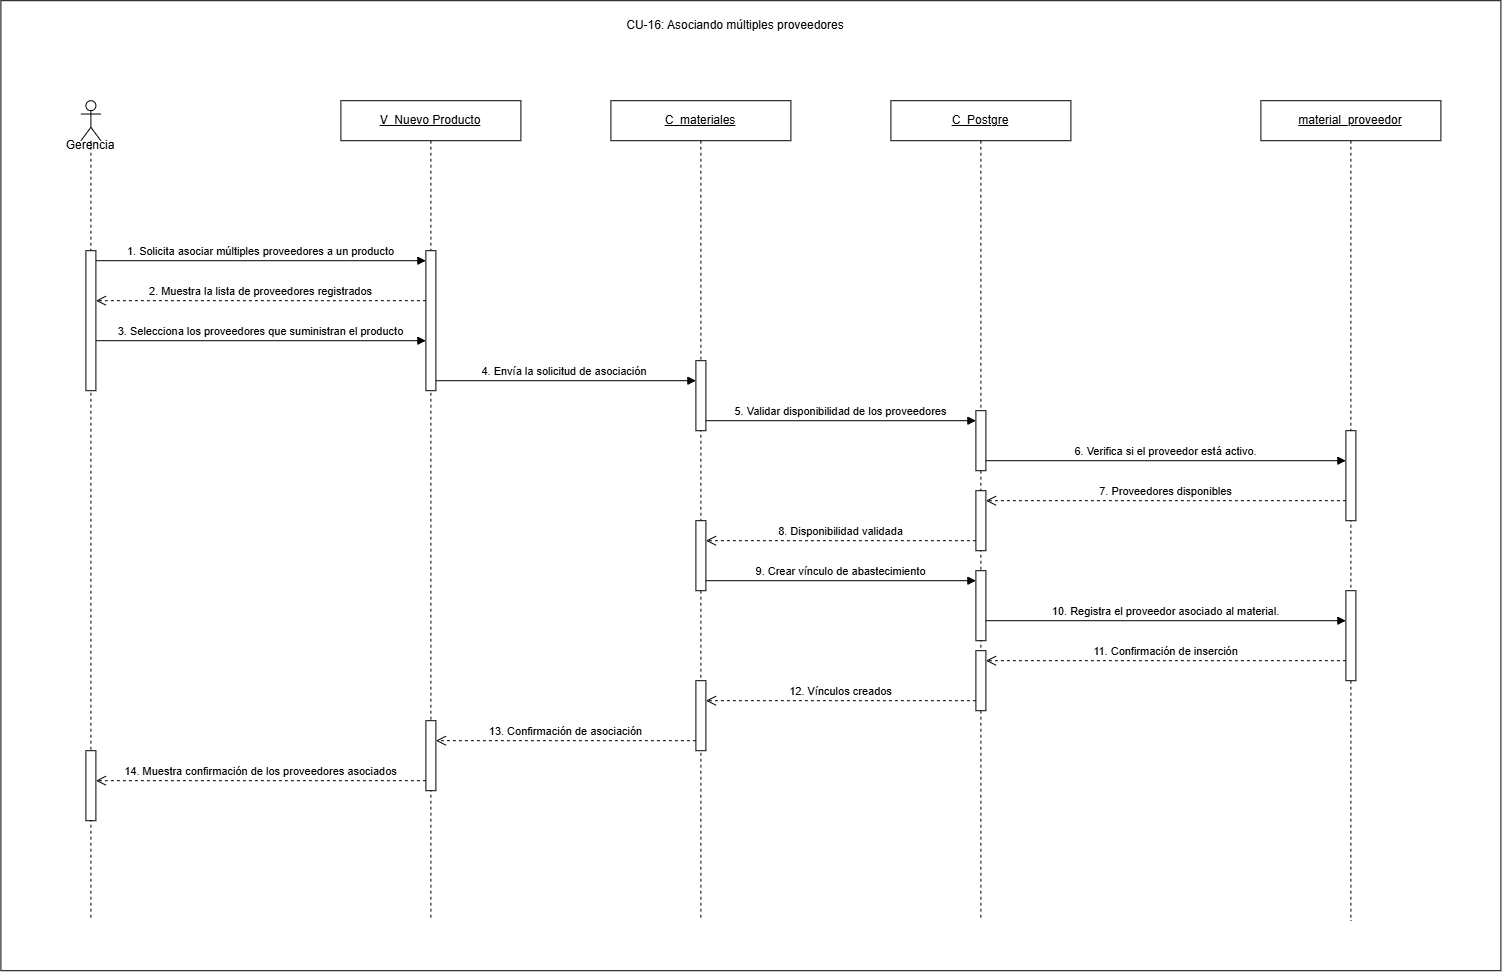

The diagram above was exported from draw.io. Its source (the exported page's mxGraphModel, read from the mxfile embedded in the PNG):
<mxGraphModel dx="1137" dy="993" grid="1" gridSize="10" guides="1" tooltips="1" connect="1" arrows="1" fold="1" page="1" pageScale="1" pageWidth="1550" pageHeight="960" math="0" shadow="0">
  <root>
    <mxCell id="vuTWm-esYNyTN1BcMKZj-0" />
    <mxCell id="vuTWm-esYNyTN1BcMKZj-1" parent="vuTWm-esYNyTN1BcMKZj-0" />
    <mxCell id="vuTWm-esYNyTN1BcMKZj-2" parent="vuTWm-esYNyTN1BcMKZj-1" style="rounded=0;whiteSpace=wrap;html=1;" value="" vertex="1">
      <mxGeometry height="970" width="1500" x="40" y="20" as="geometry" />
    </mxCell>
    <mxCell id="vuTWm-esYNyTN1BcMKZj-3" parent="vuTWm-esYNyTN1BcMKZj-1" style="text;html=1;whiteSpace=wrap;strokeColor=none;fillColor=none;align=center;verticalAlign=middle;rounded=0;" value="CU-16: Asociando múltiples proveedores" vertex="1">
      <mxGeometry height="30" width="420" x="565" y="30" as="geometry" />
    </mxCell>
    <mxCell id="vuTWm-esYNyTN1BcMKZj-4" parent="vuTWm-esYNyTN1BcMKZj-1" style="shape=umlLifeline;perimeter=lifelinePerimeter;whiteSpace=wrap;html=1;container=1;dropTarget=0;collapsible=0;recursiveResize=0;outlineConnect=0;portConstraint=eastwest;" value="&lt;u&gt;V_Nuevo Producto&lt;/u&gt;" vertex="1">
      <mxGeometry height="820" width="180" x="380" y="120" as="geometry" />
    </mxCell>
    <mxCell id="vuTWm-esYNyTN1BcMKZj-5" parent="vuTWm-esYNyTN1BcMKZj-4" style="html=1;points=[[0,0,0,0,5],[0,1,0,0,-5],[1,0,0,0,5],[1,1,0,0,-5]];perimeter=orthogonalPerimeter;outlineConnect=0;targetShapes=umlLifeline;portConstraint=eastwest;" value="" vertex="1">
      <mxGeometry height="140" width="10" x="85" y="150" as="geometry" />
    </mxCell>
    <mxCell id="vuTWm-esYNyTN1BcMKZj-6" parent="vuTWm-esYNyTN1BcMKZj-4" style="html=1;points=[[0,0,0,0,5],[0,1,0,0,-5],[1,0,0,0,5],[1,1,0,0,-5]];perimeter=orthogonalPerimeter;outlineConnect=0;targetShapes=umlLifeline;portConstraint=eastwest;" value="" vertex="1">
      <mxGeometry height="70" width="10" x="85" y="620" as="geometry" />
    </mxCell>
    <mxCell id="vuTWm-esYNyTN1BcMKZj-7" parent="vuTWm-esYNyTN1BcMKZj-1" style="shape=umlLifeline;perimeter=lifelinePerimeter;whiteSpace=wrap;html=1;container=1;dropTarget=0;collapsible=0;recursiveResize=0;outlineConnect=0;portConstraint=eastwest;" value="&lt;u&gt;C_materiales&lt;/u&gt;" vertex="1">
      <mxGeometry height="820" width="180" x="650" y="120" as="geometry" />
    </mxCell>
    <mxCell id="vuTWm-esYNyTN1BcMKZj-8" parent="vuTWm-esYNyTN1BcMKZj-7" style="html=1;points=[[0,0,0,0,5],[0,1,0,0,-5],[1,0,0,0,5],[1,1,0,0,-5]];perimeter=orthogonalPerimeter;outlineConnect=0;targetShapes=umlLifeline;portConstraint=eastwest;" value="" vertex="1">
      <mxGeometry height="70" width="10" x="85" y="260" as="geometry" />
    </mxCell>
    <mxCell id="vuTWm-esYNyTN1BcMKZj-9" parent="vuTWm-esYNyTN1BcMKZj-7" style="html=1;points=[[0,0,0,0,5],[0,1,0,0,-5],[1,0,0,0,5],[1,1,0,0,-5]];perimeter=orthogonalPerimeter;outlineConnect=0;targetShapes=umlLifeline;portConstraint=eastwest;" value="" vertex="1">
      <mxGeometry height="70" width="10" x="85" y="420" as="geometry" />
    </mxCell>
    <mxCell id="vuTWm-esYNyTN1BcMKZj-10" parent="vuTWm-esYNyTN1BcMKZj-7" style="html=1;points=[[0,0,0,0,5],[0,1,0,0,-5],[1,0,0,0,5],[1,1,0,0,-5]];perimeter=orthogonalPerimeter;outlineConnect=0;targetShapes=umlLifeline;portConstraint=eastwest;" value="" vertex="1">
      <mxGeometry height="70" width="10" x="85" y="580" as="geometry" />
    </mxCell>
    <mxCell id="vuTWm-esYNyTN1BcMKZj-11" parent="vuTWm-esYNyTN1BcMKZj-1" style="shape=umlLifeline;perimeter=lifelinePerimeter;whiteSpace=wrap;html=1;container=1;dropTarget=0;collapsible=0;recursiveResize=0;outlineConnect=0;portConstraint=eastwest;" value="&lt;u&gt;C_Postgre&lt;/u&gt;" vertex="1">
      <mxGeometry height="820" width="180" x="930" y="120" as="geometry" />
    </mxCell>
    <mxCell id="vuTWm-esYNyTN1BcMKZj-12" parent="vuTWm-esYNyTN1BcMKZj-11" style="html=1;points=[[0,0,0,0,5],[0,1,0,0,-5],[1,0,0,0,5],[1,1,0,0,-5]];perimeter=orthogonalPerimeter;outlineConnect=0;targetShapes=umlLifeline;portConstraint=eastwest;" value="" vertex="1">
      <mxGeometry height="60" width="10" x="85" y="310" as="geometry" />
    </mxCell>
    <mxCell id="vuTWm-esYNyTN1BcMKZj-13" parent="vuTWm-esYNyTN1BcMKZj-11" style="html=1;points=[[0,0,0,0,5],[0,1,0,0,-5],[1,0,0,0,5],[1,1,0,0,-5]];perimeter=orthogonalPerimeter;outlineConnect=0;targetShapes=umlLifeline;portConstraint=eastwest;" value="" vertex="1">
      <mxGeometry height="60" width="10" x="85" y="390" as="geometry" />
    </mxCell>
    <mxCell id="vuTWm-esYNyTN1BcMKZj-14" parent="vuTWm-esYNyTN1BcMKZj-11" style="html=1;points=[[0,0,0,0,5],[0,1,0,0,-5],[1,0,0,0,5],[1,1,0,0,-5]];perimeter=orthogonalPerimeter;outlineConnect=0;targetShapes=umlLifeline;portConstraint=eastwest;" value="" vertex="1">
      <mxGeometry height="70" width="10" x="85" y="470" as="geometry" />
    </mxCell>
    <mxCell id="vuTWm-esYNyTN1BcMKZj-15" parent="vuTWm-esYNyTN1BcMKZj-11" style="html=1;points=[[0,0,0,0,5],[0,1,0,0,-5],[1,0,0,0,5],[1,1,0,0,-5]];perimeter=orthogonalPerimeter;outlineConnect=0;targetShapes=umlLifeline;portConstraint=eastwest;" value="" vertex="1">
      <mxGeometry height="60" width="10" x="85" y="550" as="geometry" />
    </mxCell>
    <mxCell id="vuTWm-esYNyTN1BcMKZj-16" parent="vuTWm-esYNyTN1BcMKZj-1" style="shape=umlLifeline;perimeter=lifelinePerimeter;whiteSpace=wrap;html=1;container=1;dropTarget=0;collapsible=0;recursiveResize=0;outlineConnect=0;portConstraint=eastwest;" value="&lt;u&gt;material_proveedor&lt;/u&gt;" vertex="1">
      <mxGeometry height="820" width="180" x="1300" y="120" as="geometry" />
    </mxCell>
    <mxCell id="vuTWm-esYNyTN1BcMKZj-17" parent="vuTWm-esYNyTN1BcMKZj-16" style="html=1;points=[[0,0,0,0,5],[0,1,0,0,-5],[1,0,0,0,5],[1,1,0,0,-5]];perimeter=orthogonalPerimeter;outlineConnect=0;targetShapes=umlLifeline;portConstraint=eastwest;" value="" vertex="1">
      <mxGeometry height="90" width="10" x="85" y="330" as="geometry" />
    </mxCell>
    <mxCell id="vuTWm-esYNyTN1BcMKZj-18" parent="vuTWm-esYNyTN1BcMKZj-16" style="html=1;points=[[0,0,0,0,5],[0,1,0,0,-5],[1,0,0,0,5],[1,1,0,0,-5]];perimeter=orthogonalPerimeter;outlineConnect=0;targetShapes=umlLifeline;portConstraint=eastwest;" value="" vertex="1">
      <mxGeometry height="90" width="10" x="85" y="490" as="geometry" />
    </mxCell>
    <mxCell id="vuTWm-esYNyTN1BcMKZj-19" edge="1" parent="vuTWm-esYNyTN1BcMKZj-1" style="html=1;verticalAlign=bottom;endArrow=block;curved=0;rounded=0;" value="1. Solicita asociar múltiples proveedores a un producto">
      <mxGeometry relative="1" as="geometry">
        <mxPoint x="135" y="280" as="sourcePoint" />
        <mxPoint x="465" y="280" as="targetPoint" />
      </mxGeometry>
    </mxCell>
    <mxCell id="vuTWm-esYNyTN1BcMKZj-20" edge="1" parent="vuTWm-esYNyTN1BcMKZj-1" style="html=1;verticalAlign=bottom;endArrow=open;dashed=1;endSize=8;curved=0;rounded=0;" value="2. Muestra la lista de proveedores registrados">
      <mxGeometry relative="1" as="geometry">
        <mxPoint x="465" y="320" as="sourcePoint" />
        <mxPoint x="135" y="320" as="targetPoint" />
      </mxGeometry>
    </mxCell>
    <mxCell id="vuTWm-esYNyTN1BcMKZj-21" edge="1" parent="vuTWm-esYNyTN1BcMKZj-1" style="html=1;verticalAlign=bottom;endArrow=block;curved=0;rounded=0;" value="3. Selecciona los proveedores que suministran el producto">
      <mxGeometry relative="1" as="geometry">
        <mxPoint x="135" y="360" as="sourcePoint" />
        <mxPoint x="465" y="360" as="targetPoint" />
      </mxGeometry>
    </mxCell>
    <mxCell id="vuTWm-esYNyTN1BcMKZj-22" edge="1" parent="vuTWm-esYNyTN1BcMKZj-1" style="html=1;verticalAlign=bottom;endArrow=block;curved=0;rounded=0;" target="vuTWm-esYNyTN1BcMKZj-8" value="4. Envía la solicitud de asociación&amp;nbsp;">
      <mxGeometry relative="1" as="geometry">
        <mxPoint x="475" y="400" as="sourcePoint" />
        <mxPoint x="720" y="400" as="targetPoint" />
      </mxGeometry>
    </mxCell>
    <mxCell id="vuTWm-esYNyTN1BcMKZj-23" edge="1" parent="vuTWm-esYNyTN1BcMKZj-1" style="html=1;verticalAlign=bottom;endArrow=block;curved=0;rounded=0;" value="5. Validar disponibilidad de los proveedores">
      <mxGeometry relative="1" as="geometry">
        <mxPoint x="745" y="440" as="sourcePoint" />
        <mxPoint x="1015" y="440" as="targetPoint" />
      </mxGeometry>
    </mxCell>
    <mxCell id="vuTWm-esYNyTN1BcMKZj-24" edge="1" parent="vuTWm-esYNyTN1BcMKZj-1" style="html=1;verticalAlign=bottom;endArrow=block;curved=0;rounded=0;" target="vuTWm-esYNyTN1BcMKZj-17" value="6.&amp;nbsp;&lt;span style=&quot;background-color: light-dark(#ffffff, var(--ge-dark-color, #121212)); color: light-dark(rgb(0, 0, 0), rgb(255, 255, 255));&quot;&gt;Verifica si el proveedor está activo.&lt;/span&gt;">
      <mxGeometry relative="1" as="geometry">
        <mxPoint x="1025" y="480" as="sourcePoint" />
        <mxPoint x="1270" y="480" as="targetPoint" />
      </mxGeometry>
    </mxCell>
    <mxCell id="vuTWm-esYNyTN1BcMKZj-25" edge="1" parent="vuTWm-esYNyTN1BcMKZj-1" style="html=1;verticalAlign=bottom;endArrow=open;dashed=1;endSize=8;curved=0;rounded=0;" value="7. Proveedores disponibles">
      <mxGeometry relative="1" as="geometry">
        <mxPoint x="1385" y="520" as="sourcePoint" />
        <mxPoint x="1025" y="520" as="targetPoint" />
      </mxGeometry>
    </mxCell>
    <mxCell id="vuTWm-esYNyTN1BcMKZj-26" edge="1" parent="vuTWm-esYNyTN1BcMKZj-1" style="html=1;verticalAlign=bottom;endArrow=open;dashed=1;endSize=8;curved=0;rounded=0;" value="8. Disponibilidad validada">
      <mxGeometry relative="1" as="geometry">
        <mxPoint x="1015" y="560" as="sourcePoint" />
        <mxPoint x="745" y="560" as="targetPoint" />
      </mxGeometry>
    </mxCell>
    <mxCell id="vuTWm-esYNyTN1BcMKZj-27" edge="1" parent="vuTWm-esYNyTN1BcMKZj-1" style="html=1;verticalAlign=bottom;endArrow=block;curved=0;rounded=0;" value="9. Crear vínculo de abastecimiento">
      <mxGeometry relative="1" as="geometry">
        <mxPoint x="745" y="600" as="sourcePoint" />
        <mxPoint x="1015" y="600" as="targetPoint" />
      </mxGeometry>
    </mxCell>
    <mxCell id="vuTWm-esYNyTN1BcMKZj-28" edge="1" parent="vuTWm-esYNyTN1BcMKZj-1" style="html=1;verticalAlign=bottom;endArrow=block;curved=0;rounded=0;" target="vuTWm-esYNyTN1BcMKZj-18" value="10.&amp;nbsp;&lt;span style=&quot;background-color: light-dark(#ffffff, var(--ge-dark-color, #121212)); color: light-dark(rgb(0, 0, 0), rgb(255, 255, 255));&quot;&gt;Registra el proveedor asociado al material.&lt;/span&gt;">
      <mxGeometry relative="1" as="geometry">
        <mxPoint x="1025" y="640" as="sourcePoint" />
        <mxPoint x="1330" y="640" as="targetPoint" />
      </mxGeometry>
    </mxCell>
    <mxCell id="vuTWm-esYNyTN1BcMKZj-29" edge="1" parent="vuTWm-esYNyTN1BcMKZj-1" source="vuTWm-esYNyTN1BcMKZj-18" style="html=1;verticalAlign=bottom;endArrow=open;dashed=1;endSize=8;curved=0;rounded=0;" value="11. Confirmación de inserción">
      <mxGeometry relative="1" as="geometry">
        <mxPoint x="1295" y="680" as="sourcePoint" />
        <mxPoint x="1025" y="680" as="targetPoint" />
      </mxGeometry>
    </mxCell>
    <mxCell id="vuTWm-esYNyTN1BcMKZj-30" edge="1" parent="vuTWm-esYNyTN1BcMKZj-1" style="html=1;verticalAlign=bottom;endArrow=open;dashed=1;endSize=8;curved=0;rounded=0;" value="12. Vínculos creados">
      <mxGeometry relative="1" as="geometry">
        <mxPoint x="1015" y="720" as="sourcePoint" />
        <mxPoint x="745" y="720" as="targetPoint" />
      </mxGeometry>
    </mxCell>
    <mxCell id="vuTWm-esYNyTN1BcMKZj-31" edge="1" parent="vuTWm-esYNyTN1BcMKZj-1" source="vuTWm-esYNyTN1BcMKZj-10" style="html=1;verticalAlign=bottom;endArrow=open;dashed=1;endSize=8;curved=0;rounded=0;" value="13. Confirmación de asociación">
      <mxGeometry relative="1" as="geometry">
        <mxPoint x="660" y="760" as="sourcePoint" />
        <mxPoint x="475" y="760" as="targetPoint" />
      </mxGeometry>
    </mxCell>
    <mxCell id="vuTWm-esYNyTN1BcMKZj-32" edge="1" parent="vuTWm-esYNyTN1BcMKZj-1" style="html=1;verticalAlign=bottom;endArrow=open;dashed=1;endSize=8;curved=0;rounded=0;" value="14. Muestra confirmación de los proveedores asociados">
      <mxGeometry relative="1" as="geometry">
        <mxPoint x="465" y="800" as="sourcePoint" />
        <mxPoint x="135" y="800" as="targetPoint" />
      </mxGeometry>
    </mxCell>
    <mxCell id="vuTWm-esYNyTN1BcMKZj-33" parent="vuTWm-esYNyTN1BcMKZj-1" style="shape=umlLifeline;perimeter=lifelinePerimeter;whiteSpace=wrap;html=1;container=1;dropTarget=0;collapsible=0;recursiveResize=0;outlineConnect=0;portConstraint=eastwest;newEdgeStyle={&quot;curved&quot;:0,&quot;rounded&quot;:0};participant=umlActor;" value="" vertex="1">
      <mxGeometry height="820" width="20" x="120" y="120" as="geometry" />
    </mxCell>
    <mxCell id="vuTWm-esYNyTN1BcMKZj-34" parent="vuTWm-esYNyTN1BcMKZj-33" style="html=1;points=[[0,0,0,0,5],[0,1,0,0,-5],[1,0,0,0,5],[1,1,0,0,-5]];perimeter=orthogonalPerimeter;outlineConnect=0;targetShapes=umlLifeline;portConstraint=eastwest;" value="" vertex="1">
      <mxGeometry height="70" width="10" x="5" y="650" as="geometry" />
    </mxCell>
    <mxCell id="vuTWm-esYNyTN1BcMKZj-35" parent="vuTWm-esYNyTN1BcMKZj-33" style="html=1;points=[[0,0,0,0,5],[0,1,0,0,-5],[1,0,0,0,5],[1,1,0,0,-5]];perimeter=orthogonalPerimeter;outlineConnect=0;targetShapes=umlLifeline;portConstraint=eastwest;" value="" vertex="1">
      <mxGeometry height="140" width="10" x="5" y="150" as="geometry" />
    </mxCell>
    <mxCell id="vuTWm-esYNyTN1BcMKZj-36" parent="vuTWm-esYNyTN1BcMKZj-1" style="text;html=1;whiteSpace=wrap;strokeColor=none;fillColor=none;align=center;verticalAlign=middle;rounded=0;" value="G&lt;span style=&quot;background-color: transparent; color: light-dark(rgb(0, 0, 0), rgb(255, 255, 255));&quot;&gt;erencia&lt;/span&gt;" vertex="1">
      <mxGeometry height="30" width="60" x="100" y="150" as="geometry" />
    </mxCell>
  </root>
</mxGraphModel>